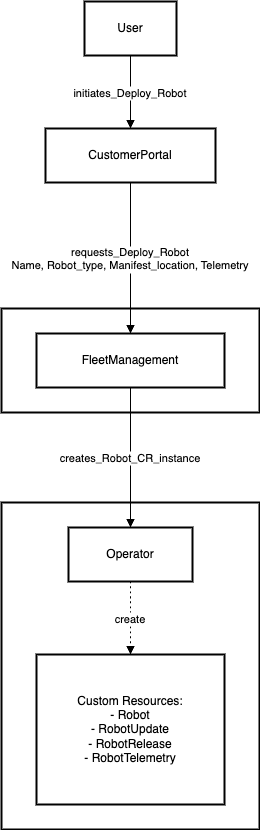

The diagram above was exported from draw.io. Its source (the exported page's mxGraphModel, read from the mxfile embedded in the PNG):
<mxGraphModel dx="2074" dy="1121" grid="1" gridSize="10" guides="1" tooltips="1" connect="1" arrows="1" fold="1" page="1" pageScale="1" pageWidth="827" pageHeight="1169" math="0" shadow="0">
  <root>
    <mxCell id="0" />
    <mxCell id="1" parent="0" />
    <mxCell id="6MDSDHl6LQ56PGhK-oYx-1" value="Robot's K3s Cluster" style="whiteSpace=wrap;strokeWidth=2;" vertex="1" parent="1">
      <mxGeometry x="20" y="521" width="258" height="327" as="geometry" />
    </mxCell>
    <mxCell id="6MDSDHl6LQ56PGhK-oYx-2" value="ControlCenter Cluster&#10;Owned by Customer" style="whiteSpace=wrap;strokeWidth=2;" vertex="1" parent="1">
      <mxGeometry x="20" y="327" width="258" height="104" as="geometry" />
    </mxCell>
    <mxCell id="6MDSDHl6LQ56PGhK-oYx-3" value="User" style="whiteSpace=wrap;strokeWidth=2;" vertex="1" parent="1">
      <mxGeometry x="103" y="20" width="92" height="54" as="geometry" />
    </mxCell>
    <mxCell id="6MDSDHl6LQ56PGhK-oYx-4" value="CustomerPortal" style="whiteSpace=wrap;strokeWidth=2;" vertex="1" parent="1">
      <mxGeometry x="64" y="147" width="170" height="54" as="geometry" />
    </mxCell>
    <mxCell id="6MDSDHl6LQ56PGhK-oYx-5" value="FleetManagement" style="whiteSpace=wrap;strokeWidth=2;" vertex="1" parent="1">
      <mxGeometry x="55" y="352" width="188" height="54" as="geometry" />
    </mxCell>
    <mxCell id="6MDSDHl6LQ56PGhK-oYx-6" value="Operator" style="whiteSpace=wrap;strokeWidth=2;" vertex="1" parent="1">
      <mxGeometry x="87" y="546" width="124" height="54" as="geometry" />
    </mxCell>
    <mxCell id="6MDSDHl6LQ56PGhK-oYx-7" value="Custom Resources: &#10;- Robot&#10;- RobotUpdate&#10;- RobotRelease&#10;- RobotTelemetry" style="whiteSpace=wrap;strokeWidth=2;" vertex="1" parent="1">
      <mxGeometry x="55" y="673" width="188" height="150" as="geometry" />
    </mxCell>
    <mxCell id="6MDSDHl6LQ56PGhK-oYx-8" value="initiates_Deploy_Robot" style="curved=1;startArrow=none;endArrow=block;exitX=0.5;exitY=1;entryX=0.5;entryY=0;rounded=0;" edge="1" parent="1" source="6MDSDHl6LQ56PGhK-oYx-3" target="6MDSDHl6LQ56PGhK-oYx-4">
      <mxGeometry relative="1" as="geometry">
        <Array as="points" />
      </mxGeometry>
    </mxCell>
    <mxCell id="6MDSDHl6LQ56PGhK-oYx-9" value="requests_Deploy_Robot&#10;Name, Robot_type, Manifest_location, Telemetry" style="curved=1;startArrow=none;endArrow=block;exitX=0.5;exitY=1;entryX=0.5;entryY=0;rounded=0;" edge="1" parent="1" source="6MDSDHl6LQ56PGhK-oYx-4" target="6MDSDHl6LQ56PGhK-oYx-5">
      <mxGeometry relative="1" as="geometry">
        <Array as="points" />
      </mxGeometry>
    </mxCell>
    <mxCell id="6MDSDHl6LQ56PGhK-oYx-10" value="create" style="curved=1;dashed=1;dashPattern=2 3;startArrow=none;endArrow=block;exitX=0.5;exitY=1.01;entryX=0.5;entryY=0;rounded=0;" edge="1" parent="1" source="6MDSDHl6LQ56PGhK-oYx-6" target="6MDSDHl6LQ56PGhK-oYx-7">
      <mxGeometry relative="1" as="geometry">
        <Array as="points" />
      </mxGeometry>
    </mxCell>
    <mxCell id="6MDSDHl6LQ56PGhK-oYx-11" value="creates_Robot_CR_instance" style="curved=1;startArrow=none;endArrow=block;exitX=0.5;exitY=1;entryX=0.5;entryY=0.01;rounded=0;" edge="1" parent="1" source="6MDSDHl6LQ56PGhK-oYx-5" target="6MDSDHl6LQ56PGhK-oYx-6">
      <mxGeometry relative="1" as="geometry">
        <Array as="points" />
      </mxGeometry>
    </mxCell>
  </root>
</mxGraphModel>